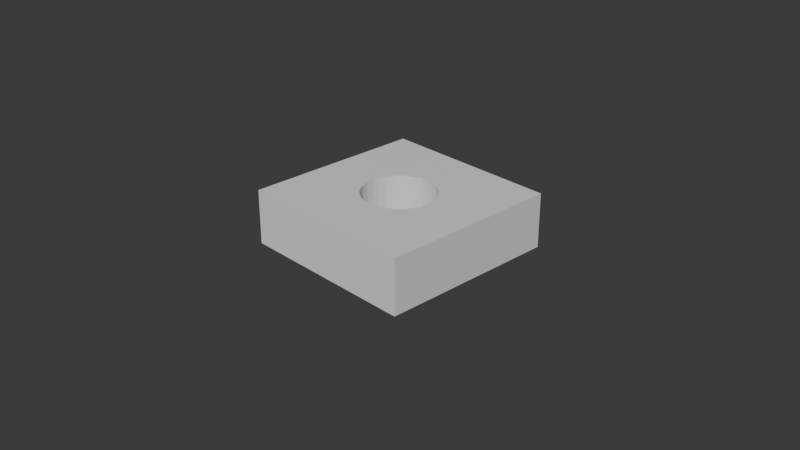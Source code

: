 # Source: Dima.blend  (saved by Blender 4.1.24; exported with 4.5.12 LTS)
import bpy
from mathutils import Matrix  # noqa: F401  (used for matrix-valued properties, if any)

bpy.ops.wm.read_factory_settings(use_empty=True)
scene = bpy.context.scene
scene.name = 'Scene'

# ---- collections
col_collection = bpy.data.collections.new('Collection'); scene.collection.children.link(col_collection)

# ---- materials (node trees are filled in below, after node groups)
mat_material = bpy.data.materials.new('Material')
mat_material.alpha_threshold = 0.0
mat_material.use_transparent_shadow = False
mat_material.roughness = 0.5
mat_material.line_color = (0.0, 0.0, 0.0, 1.0)

# ---- material node trees
mat_material.use_nodes = True; mat_material.node_tree.nodes.clear()
_N = mat_material.node_tree.nodes; _L = mat_material.node_tree.links
n0 = _N.new('ShaderNodeOutputMaterial'); n0.name = 'Material Output'; n0.location = (300, 300)
n1 = _N.new('ShaderNodeBsdfPrincipled'); n1.name = 'Principled BSDF'; n1.location = (10, 300)
n1.inputs[3].default_value = 1.45
_L.new(n1.outputs[0], n0.inputs[0])
n0.is_active_output = True

# ---- world
world_world = bpy.data.worlds.new('World'); scene.world = world_world
world_world.use_nodes = True; world_world.node_tree.nodes.clear()
_N = world_world.node_tree.nodes; _L = world_world.node_tree.links
n0 = _N.new('ShaderNodeOutputWorld'); n0.name = 'World Output'; n0.location = (300, 300)
n1 = _N.new('ShaderNodeBackground'); n1.name = 'Background'; n1.location = (10, 300)
n1.inputs[0].default_value = (0.05088, 0.05088, 0.05088, 1.0)
_L.new(n1.outputs[0], n0.inputs[0])
n0.is_active_output = True
world_world.color = (0.05088, 0.05088, 0.05088)
world_world.use_sun_shadow = False
world_world.sun_shadow_jitter_overblur = 0.0

# ---- cameras
cam_camera = bpy.data.cameras.new('Camera')
cam_camera.clip_end = 100.0
cam_camera.ortho_scale = 7.314

# ---- meshes
me_cube = bpy.data.meshes.new('Cube')
me_cube.from_pydata([(1.0, 1.0, 1.0), (1.0, 1.0, -1.0), (1.0, -1.0, 1.0), (1.0, -1.0, -1.0), (-1.0, 1.0, 1.0), (-1.0, 1.0, -1.0), (-1.0, -1.0, 1.0), (-1.0, -1.0, -1.0), (-0.4, 0.0, 1.0), (-0.3923, 0.07804, 1.0), (-0.3923, -0.07804, 1.0), (-0.3326, -0.2222, 1.0), (-0.3326, 0.2222, 1.0), (-0.2828, -0.2828, 1.0), (-0.3696, -0.1531, 1.0), (-0.3696, 0.1531, 1.0), (-0.2222, 0.3326, 1.0), (-0.07804, 0.3923, 1.0), (-0.1531, 0.3696, 1.0), (0.07804, 0.3923, 1.0), (0.2828, 0.2828, 1.0), (0.2222, 0.3326, 1.0), (0.1531, 0.3696, 1.0), (0.0, 0.4, 1.0), (-0.2828, 0.2828, 1.0), (-0.2222, -0.3326, 1.0), (-0.07804, -0.3923, 1.0), (-0.1531, -0.3696, 1.0), (0.07804, -0.3923, 1.0), (0.2222, -0.3326, 1.0), (0.1531, -0.3696, 1.0), (0.0, -0.4, 1.0), (0.3326, -0.2222, 1.0), (0.3326, 0.2222, 1.0), (0.4, 0.0, 1.0), (0.3923, -0.07804, 1.0), (0.3923, 0.07804, 1.0), (0.3696, -0.1531, 1.0), (0.3696, 0.1531, 1.0), (0.2828, -0.2828, 1.0), (-0.2828, 0.2828, -1.0), (-0.2222, 0.3326, -1.0), (-0.07804, 0.3923, -1.0), (-0.1531, 0.3696, -1.0), (0.07804, 0.3923, -1.0), (0.2222, 0.3326, -1.0), (0.1531, 0.3696, -1.0), (0.2828, -0.2828, -1.0), (0.0, 0.4, -1.0), (0.3326, -0.2222, -1.0), (0.3326, 0.2222, -1.0), (0.4, 0.0, -1.0), (0.3923, -0.07804, -1.0), (0.3923, 0.07804, -1.0), (0.3696, -0.1531, -1.0), (0.3696, 0.1531, -1.0), (0.2828, 0.2828, -1.0), (-0.4, 0.0, -1.0), (-0.3923, -0.07804, -1.0), (-0.3923, 0.07804, -1.0), (-0.3326, -0.2222, -1.0), (-0.3326, 0.2222, -1.0), (-0.2828, -0.2828, -1.0), (-0.3696, -0.1531, -1.0), (-0.3696, 0.1531, -1.0), (-0.2222, -0.3326, -1.0), (-0.07804, -0.3923, -1.0), (-0.1531, -0.3696, -1.0), (0.07804, -0.3923, -1.0), (0.2222, -0.3326, -1.0), (0.1531, -0.3696, -1.0), (0.0, -0.4, -1.0)], [], [(13, 6, 2, 39, 29, 30, 28, 31, 26, 27, 25), (2, 0, 4, 6, 13, 11, 14, 10, 8, 9, 15, 12, 24, 16, 18, 17, 23, 19, 22, 21, 20, 33, 38, 36, 34, 35, 37, 32, 39), (3, 2, 6, 7), (7, 6, 4, 5), (5, 1, 56, 45, 46, 44, 48, 42, 43, 41, 40), (56, 1, 3, 7, 5, 40, 61, 64, 59, 57, 58, 63, 60, 62, 65, 67, 66, 71, 68, 70, 69, 47, 49, 54, 52, 51, 53, 55, 50), (1, 0, 2, 3), (5, 4, 0, 1), (44, 19, 23, 48), (46, 22, 19, 44), (45, 21, 22, 46), (56, 20, 21, 45), (33, 20, 56, 50), (38, 33, 50, 55), (36, 38, 55, 53), (34, 36, 53, 51), (35, 34, 51, 52), (37, 35, 52, 54), (32, 37, 54, 49), (39, 32, 49, 47), (29, 39, 47, 69), (30, 29, 69, 70), (28, 30, 70, 68), (31, 28, 68, 71), (26, 31, 71, 66), (27, 26, 66, 67), (25, 27, 67, 65), (13, 25, 65, 62), (60, 11, 13, 62), (63, 14, 11, 60), (58, 10, 14, 63), (57, 8, 10, 58), (59, 9, 8, 57), (64, 15, 9, 59), (61, 12, 15, 64), (40, 24, 12, 61), (41, 16, 24, 40), (43, 18, 16, 41), (42, 17, 18, 43), (48, 23, 17, 42)])
me_cube.polygons.foreach_set('material_index', [0, 0, 0, 0, 0, 0, 0, 0, 23424, 23424, 23424, 23424, 23424, 23424, 23424, 23424, 23424, 23424, 23424, 23424, 23424, 23424, 23424, 23424, 23424, 23424, 23424, 23424, 23424, 23424, 23424, 23424, 23424, 23424, 23424, 23424, 23424, 23424, 23424, 23424])
_uv = me_cube.uv_layers.new(name='UVMap')
_uv.uv.foreach_set('vector', [0.7854, 0.6604, 0.875, 0.75, 0.625, 0.75, 0.7146, 0.6604, 0.7222, 0.6666, 0.7309, 0.6712, 0.7402, 0.674, 0.75, 0.675, 0.7598, 0.674, 0.7691, 0.6712, 0.7778, 0.6666, 0.625, 0.75, 0.625, 0.5, 0.875, 0.5, 0.875, 0.75, 0.7854, 0.6604, 0.7916, 0.6528, 0.7962, 0.6441, 0.799, 0.6348, 0.8, 0.625, 0.799, 0.6152, 0.7962, 0.6059, 0.7916, 0.5972, 0.7854, 0.5896, 0.7778, 0.5834, 0.7691, 0.5788, 0.7598, 0.576, 0.75, 0.575, 0.7402, 0.576, 0.7309, 0.5788, 0.7222, 0.5834, 0.7146, 0.5896, 0.7084, 0.5972, 0.7038, 0.6059, 0.701, 0.6152, 0.7, 0.625, 0.701, 0.6348, 0.7038, 0.6441, 0.7084, 0.6528, 0.7146, 0.6604, 0.375, 0.75, 0.625, 0.75, 0.625, 1.0, 0.375, 1.0, 0.375, 0.0, 0.625, 0.0, 0.625, 0.25, 0.375, 0.25, 0.125, 0.5, 0.375, 0.5, 0.2854, 0.5896, 0.2778, 0.5834, 0.2691, 0.5788, 0.2598, 0.576, 0.25, 0.575, 0.2402, 0.576, 0.2309, 0.5788, 0.2222, 0.5834, 0.2146, 0.5896, 0.2854, 0.5896, 0.375, 0.5, 0.375, 0.75, 0.125, 0.75, 0.125, 0.5, 0.2146, 0.5896, 0.2084, 0.5972, 0.2038, 0.6059, 0.201, 0.6152, 0.2, 0.625, 0.201, 0.6348, 0.2038, 0.6441, 0.2084, 0.6528, 0.2146, 0.6604, 0.2222, 0.6666, 0.2309, 0.6712, 0.2402, 0.674, 0.25, 0.675, 0.2598, 0.674, 0.2691, 0.6712, 0.2778, 0.6666, 0.2854, 0.6604, 0.2916, 0.6528, 0.2962, 0.6441, 0.299, 0.6348, 0.3, 0.625, 0.299, 0.6152, 0.2962, 0.6059, 0.2916, 0.5972, 0.375, 0.5, 0.625, 0.5, 0.625, 0.75, 0.375, 0.75, 0.375, 0.25, 0.625, 0.25, 0.625, 0.5, 0.375, 0.5, 0.9688, 0.675, 0.9688, 0.825, 1.0, 0.825, 1.0, 0.675, 0.9375, 0.675, 0.9375, 0.825, 0.9688, 0.825, 0.9688, 0.675, 0.9062, 0.675, 0.9062, 0.825, 0.9375, 0.825, 0.9375, 0.675, 0.875, 0.675, 0.875, 0.825, 0.9062, 0.825, 0.9062, 0.675, 0.8438, 0.825, 0.875, 0.825, 0.875, 0.675, 0.8438, 0.675, 0.8125, 0.825, 0.8438, 0.825, 0.8438, 0.675, 0.8125, 0.675, 0.7812, 0.825, 0.8125, 0.825, 0.8125, 0.675, 0.7812, 0.675, 0.75, 0.825, 0.7812, 0.825, 0.7812, 0.675, 0.75, 0.675, 0.7188, 0.825, 0.75, 0.825, 0.75, 0.675, 0.7188, 0.675, 0.6875, 0.825, 0.7188, 0.825, 0.7188, 0.675, 0.6875, 0.675, 0.6562, 0.825, 0.6875, 0.825, 0.6875, 0.675, 0.6562, 0.675, 0.625, 0.825, 0.6562, 0.825, 0.6562, 0.675, 0.625, 0.675, 0.5938, 0.825, 0.625, 0.825, 0.625, 0.675, 0.5938, 0.675, 0.5625, 0.825, 0.5938, 0.825, 0.5938, 0.675, 0.5625, 0.675, 0.5312, 0.825, 0.5625, 0.825, 0.5625, 0.675, 0.5312, 0.675, 0.5, 0.825, 0.5312, 0.825, 0.5312, 0.675, 0.5, 0.675, 0.4688, 0.825, 0.5, 0.825, 0.5, 0.675, 0.4688, 0.675, 0.4375, 0.825, 0.4688, 0.825, 0.4688, 0.675, 0.4375, 0.675, 0.4062, 0.825, 0.4375, 0.825, 0.4375, 0.675, 0.4062, 0.675, 0.375, 0.825, 0.4062, 0.825, 0.4062, 0.675, 0.375, 0.675, 0.3438, 0.675, 0.3438, 0.825, 0.375, 0.825, 0.375, 0.675, 0.3125, 0.675, 0.3125, 0.825, 0.3438, 0.825, 0.3438, 0.675, 0.2812, 0.675, 0.2812, 0.825, 0.3125, 0.825, 0.3125, 0.675, 0.25, 0.675, 0.25, 0.825, 0.2812, 0.825, 0.2812, 0.675, 0.2188, 0.675, 0.2188, 0.825, 0.25, 0.825, 0.25, 0.675, 0.1875, 0.675, 0.1875, 0.825, 0.2188, 0.825, 0.2188, 0.675, 0.1562, 0.675, 0.1562, 0.825, 0.1875, 0.825, 0.1875, 0.675, 0.125, 0.675, 0.125, 0.825, 0.1562, 0.825, 0.1562, 0.675, 0.09375, 0.675, 0.09375, 0.825, 0.125, 0.825, 0.125, 0.675, 0.0625, 0.675, 0.0625, 0.825, 0.09375, 0.825, 0.09375, 0.675, 0.03125, 0.675, 0.03125, 0.825, 0.0625, 0.825, 0.0625, 0.675, 0.0, 0.675, 0.0, 0.825, 0.03125, 0.825, 0.03125, 0.675])
me_cube.materials.append(mat_material)
me_cube.use_mirror_vertex_groups = False
me_cube.update()

# ---- objects
ob_cube = bpy.data.objects.new('Cube', me_cube)
ob_camera = bpy.data.objects.new('Camera', cam_camera)

# ---- transforms, parenting, visibility, modifiers, constraints
ob_cube.location = (0.0, 0.0, 0.0)
ob_cube.scale = (1.0, 1.0, 0.3)
ob_cube.lock_rotations_4d = False
ob_cube.empty_display_type = 'ARROWS'
ob_cube.lineart.crease_threshold = 0.0
ob_camera.location = (7.359, -6.926, 4.958)
ob_camera.rotation_euler = (1.109, 0.0, 0.8149)
ob_camera.lock_rotations_4d = False
ob_camera.empty_display_type = 'ARROWS'
ob_camera.color = (0.0, 0.0, 0.0, 0.0)
ob_camera.display_type = 'WIRE'
ob_camera.lineart.crease_threshold = 0.0

# ---- collection membership
col_collection.objects.link(ob_cube)
col_collection.objects.link(ob_camera)

# ---- scene / render settings (as saved in the file)
scene.camera = ob_camera
scene.frame_start = 1; scene.frame_end = 250; scene.frame_set(1)
scene.render.engine = 'BLENDER_EEVEE_NEXT'
scene.cycles.sampling_pattern = 'TABULATED_SOBOL'
scene.eevee.ray_tracing_options.trace_max_roughness = 0.0
bpy.context.view_layer.update()

# ---- added for rendering (the .blend has no usable light): sun
light_auto_sun = bpy.data.lights.new('AutoSun', 'SUN')
light_auto_sun.energy = 3.0
light_auto_sun.angle = 0.0523599
ob_auto_sun = bpy.data.objects.new('AutoSun', light_auto_sun)
scene.collection.objects.link(ob_auto_sun)
ob_auto_sun.rotation_euler = (0.872665, 0.174533, 0.523599)
bpy.context.view_layer.update()
